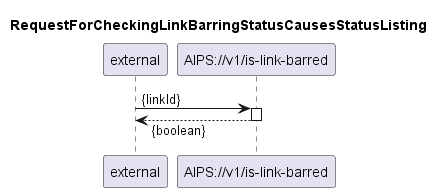

The diagram above was rendered by PlantUML. Its source (embedded in the PNG):
@startuml 123_isLinkBarred
skinparam responseMessageBelowArrow true

title
RequestForCheckingLinkBarringStatusCausesStatusListing
end title

participant "external" as requestor
participant "AIPS://v1/is-link-barred" as linkCheck


requestor -> linkCheck: {linkId}
activate linkCheck

linkCheck --> requestor: {boolean}

deactivate linkCheck

@enduml